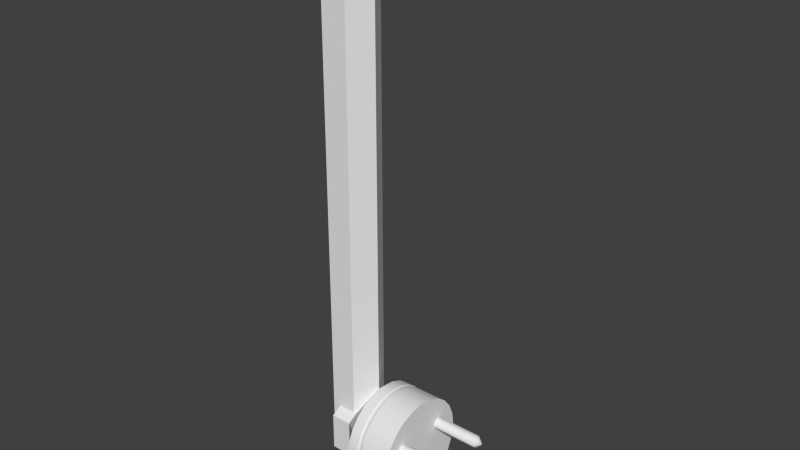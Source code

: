 # Source: LogicCable.blend  (saved by Blender 2.75.0; exported with 4.5.12 LTS)
import bpy
from mathutils import Matrix  # noqa: F401  (used for matrix-valued properties, if any)

bpy.ops.wm.read_factory_settings(use_empty=True)
scene = bpy.context.scene
scene.name = 'Scene'

# ---- collections
col_collection_1 = bpy.data.collections.new('Collection 1'); scene.collection.children.link(col_collection_1)

# ---- world
world_world = bpy.data.worlds.new('World'); scene.world = world_world
world_world.color = (0.05088, 0.05088, 0.05088)
world_world.use_sun_shadow = False
world_world.sun_shadow_jitter_overblur = 0.0
world_world.cycles.sampling_method = 'MANUAL'
world_world.cycles.sample_map_resolution = 256

# ---- meshes
me_circle_003 = bpy.data.meshes.new('Circle.003')
me_circle_003.from_pydata([(0.01, -0.02382, 0.01375), (0.01, -0.02382, -0.01375), (0.01, -2.449e-08, -0.0275), (0.01, 0.02382, -0.01375), (0.01, 0.02382, 0.01375), (0.01, -1.732e-08, 0.0275), (0.06, -0.0866, 0.05), (0.06, -0.07071, 0.07071), (0.06, -0.05, 0.0866), (0.06, -0.02588, 0.09659), (0.06, 2.116e-09, 0.1), (0.06, 0.02588, 0.09659), (0.06, 0.05, 0.0866), (0.06, 0.07071, 0.07071), (0.06, 0.0866, 0.05), (0.06, 0.09659, 0.02588), (0.06, 0.1, 1.49e-08), (0.06, 0.09659, -0.02588), (0.06, 0.0866, -0.05), (0.06, 0.07071, -0.07071), (0.06, 0.05, -0.0866), (0.06, 0.02588, -0.09659), (0.06, 2.116e-09, -0.1), (0.06, -0.02588, -0.09659), (0.06, -0.05, -0.0866), (0.06, -0.07071, -0.07071), (0.06, -0.0866, -0.05), (0.06, -0.09659, -0.02588), (0.06, -0.1, -4.843e-08), (0.06, -0.09659, 0.02588), (-0.01, -0.05187, 0.02995), (-0.01, -0.05187, -0.02995), (-0.01, -5.424e-09, -0.0599), (-0.01, 0.05187, -0.02995), (-0.01, 0.05187, 0.02995), (-0.01, 1.093e-08, 0.0599), (0.03, 6.905e-09, 0.0726), (0.03, 0.06287, 0.0363), (0.03, 0.06287, -0.0363), (0.03, -1.338e-08, -0.0726), (0.03, -0.06287, -0.0363), (0.03, -0.06287, 0.0363), (0.15, -0.0866, 0.05), (0.15, -0.07071, 0.07071), (0.15, -0.05, 0.0866), (0.15, -0.02588, 0.09659), (0.15, -1.147e-08, 0.1), (0.15, 0.02588, 0.09659), (0.15, 0.05, 0.0866), (0.15, 0.07071, 0.07071), (0.15, 0.0866, 0.05), (0.15, 0.09659, 0.02588), (0.15, 0.1, 1.49e-08), (0.15, 0.09659, -0.02588), (0.15, 0.0866, -0.05), (0.15, 0.07071, -0.07071), (0.15, 0.05, -0.0866), (0.15, 0.02588, -0.09659), (0.15, -1.147e-08, -0.1), (0.15, -0.02588, -0.09659), (0.15, -0.05, -0.0866), (0.15, -0.07071, -0.07071), (0.15, -0.0866, -0.05), (0.15, -0.09659, -0.02588), (0.15, -0.1, -4.843e-08), (0.15, -0.09659, 0.02588), (0.08206, 0.02536, 0.09466), (0.08206, 0.049, 0.08487), (0.08206, -0.08487, -0.049), (0.08206, -0.09466, -0.02536), (0.08206, 0.0693, -0.0693), (0.08206, 0.049, -0.08487), (0.08206, 0.0693, 0.0693), (0.08206, -0.098, -4.843e-08), (0.08206, 0.02536, -0.09466), (0.08206, 0.08487, 0.049), (0.08206, -0.09466, 0.02536), (0.08206, -0.08487, 0.049), (0.08206, -0.0693, 0.0693), (0.08206, -1.215e-09, -0.098), (0.08206, 0.09466, 0.02536), (0.08206, -0.049, 0.08487), (0.08206, -0.02536, -0.09466), (0.08206, 0.098, 1.49e-08), (0.08206, -0.02536, 0.09466), (0.08206, -0.049, -0.08487), (0.08206, 0.09466, -0.02536), (0.08206, -1.215e-09, 0.098), (0.08206, -0.0693, -0.0693), (0.08206, 0.08487, -0.049), (0.08794, 0.02536, 0.09466), (0.08794, -0.08487, -0.049), (0.08794, 0.0693, -0.0693), (0.08794, -0.08487, 0.049), (0.09, 0.05, 0.0866), (0.09, -0.09659, -0.02588), (0.09, 0.05, -0.0866), (0.09, 0.07071, 0.07071), (0.09, -0.1, -4.843e-08), (0.09, 0.02588, -0.09659), (0.09, 0.0866, 0.05), (0.09, -0.09659, 0.02588), (0.09, -0.07071, 0.07071), (0.09, -2.414e-09, -0.1), (0.09, 0.09659, 0.02588), (0.09, -0.05, 0.0866), (0.09, -0.02588, -0.09659), (0.09, 0.1, 1.49e-08), (0.09, -0.02588, 0.09659), (0.09, -0.05, -0.0866), (0.09, 0.09659, -0.02588), (0.09, -2.414e-09, 0.1), (0.09, -0.07071, -0.07071), (0.09, 0.0866, -0.05), (0.08, 0.0866, -0.05), (0.08, 0.07071, -0.07071), (0.08, -0.07071, -0.07071), (0.08, -0.0866, -0.05), (0.08, -9.038e-10, 0.1), (0.08, 0.02588, 0.09659), (0.08, 0.09659, -0.02588), (0.08, -0.05, -0.0866), (0.08, -0.02588, 0.09659), (0.08, 0.1, 1.49e-08), (0.08, -0.02588, -0.09659), (0.08, -0.05, 0.0866), (0.08, 0.09659, 0.02588), (0.08, -9.038e-10, -0.1), (0.08, -0.07071, 0.07071), (0.08, -0.09659, 0.02588), (0.08, -0.0866, 0.05), (0.08, 0.0866, 0.05), (0.08, 0.02588, -0.09659), (0.08, -0.1, -4.843e-08), (0.08, 0.07071, 0.07071), (0.08, 0.05, -0.0866), (0.08, -0.09659, -0.02588), (0.08, 0.05, 0.0866), (0.08794, 0.08487, -0.049), (0.09, 0.07071, -0.07071), (0.08794, -0.0693, -0.0693), (0.09, -0.0866, -0.05), (0.08794, -2.103e-09, 0.098), (0.09, 0.02588, 0.09659), (0.08794, 0.09466, -0.02536), (0.08794, -0.049, -0.08487), (0.08794, -0.02536, 0.09466), (0.08794, 0.098, 1.49e-08), (0.08794, -0.02536, -0.09466), (0.08794, -0.049, 0.08487), (0.08794, 0.09466, 0.02536), (0.08794, -2.103e-09, -0.098), (0.08794, -0.0693, 0.0693), (0.08794, -0.09466, 0.02536), (0.09, -0.0866, 0.05), (0.08794, 0.08487, 0.049), (0.08794, 0.02536, -0.09466), (0.08794, -0.098, -4.843e-08), (0.08794, 0.0693, 0.0693), (0.08794, 0.049, -0.08487), (0.08794, -0.09466, -0.02536), (0.08794, 0.049, 0.08487), (0.15, -0.06396, 0.03), (0.15, -0.05796, 0.04039), (0.15, -0.04596, 0.04039), (0.15, -0.03996, 0.03), (0.15, -0.04596, 0.01961), (0.15, -0.05796, 0.01961), (0.24, -0.06396, 0.03), (0.24, -0.05796, 0.04039), (0.24, -0.04596, 0.04039), (0.24, -0.03996, 0.03), (0.24, -0.04596, 0.01961), (0.24, -0.05796, 0.01961), (0.252, -0.05196, 0.03), (0.15, 0.03996, 0.03), (0.15, 0.04596, 0.04039), (0.15, 0.05796, 0.04039), (0.15, 0.06396, 0.03), (0.15, 0.05796, 0.01961), (0.15, 0.04596, 0.01961), (0.24, 0.03996, 0.03), (0.24, 0.04596, 0.04039), (0.24, 0.05796, 0.04039), (0.24, 0.06396, 0.03), (0.24, 0.05796, 0.01961), (0.24, 0.04596, 0.01961), (0.252, 0.05196, 0.03), (0.15, -0.012, -0.06), (0.15, -0.006, -0.04961), (0.15, 0.006, -0.04961), (0.15, 0.012, -0.06), (0.15, 0.006, -0.07039), (0.15, -0.006, -0.07039), (0.24, -0.012, -0.06), (0.24, -0.006, -0.04961), (0.24, 0.006, -0.04961), (0.24, 0.012, -0.06), (0.24, 0.006, -0.07039), (0.24, -0.006, -0.07039), (0.252, -4.178e-08, -0.06), (-0.01, -6.736e-09, -0.0726), (-0.01, -0.06287, -0.0363), (-0.01, 0.06287, 0.0363), (-0.01, 0.06287, -0.0363), (-0.01, -0.06287, 0.0363), (-0.01, 1.355e-08, 0.0726), (0.01, -0.005954, -0.003438), (0.0, -2.002e-08, -3.795e-08), (0.01, 0.005954, -0.003438), (0.01, -1.936e-08, 0.006875)], [], [(34, 4, 5, 35), (2, 3, 33, 32), (1, 2, 32, 31), (0, 1, 31, 30), (34, 33, 3, 4), (30, 35, 5, 0), (40, 41, 205, 202), (36, 37, 203, 206), (37, 38, 204, 203), (38, 39, 201, 204), (39, 40, 202, 201), (41, 36, 206, 205), (11, 12, 13, 14, 37, 36, 10), (7, 8, 9, 10, 36, 41, 6), (27, 28, 29, 6, 41, 40, 26), (23, 24, 25, 26, 40, 39, 22), (15, 16, 17, 18, 38, 37, 14), (19, 20, 21, 22, 39, 38, 18), (94, 143, 47, 48), (95, 141, 62, 63), (96, 139, 55, 56), (97, 94, 48, 49), (98, 95, 63, 64), (99, 96, 56, 57), (100, 97, 49, 50), (101, 98, 64, 65), (102, 154, 42, 43), (103, 99, 57, 58), (104, 100, 50, 51), (154, 101, 65, 42), (105, 102, 43, 44), (106, 103, 58, 59), (107, 104, 51, 52), (108, 105, 44, 45), (109, 106, 59, 60), (110, 107, 52, 53), (111, 108, 45, 46), (112, 109, 60, 61), (113, 110, 53, 54), (143, 111, 46, 47), (141, 112, 61, 62), (139, 113, 54, 55), (19, 18, 114, 115), (26, 25, 116, 117), (11, 10, 118, 119), (18, 17, 120, 114), (25, 24, 121, 116), (10, 9, 122, 118), (17, 16, 123, 120), (24, 23, 124, 121), (9, 8, 125, 122), (16, 15, 126, 123), (23, 22, 127, 124), (8, 7, 128, 125), (6, 29, 129, 130), (15, 14, 131, 126), (22, 21, 132, 127), (7, 6, 130, 128), (29, 28, 133, 129), (14, 13, 134, 131), (21, 20, 135, 132), (28, 27, 136, 133), (13, 12, 137, 134), (20, 19, 115, 135), (27, 26, 117, 136), (12, 11, 119, 137), (70, 89, 138, 92), (68, 88, 140, 91), (66, 87, 142, 90), (89, 86, 144, 138), (88, 85, 145, 140), (87, 84, 146, 142), (86, 83, 147, 144), (85, 82, 148, 145), (84, 81, 149, 146), (83, 80, 150, 147), (82, 79, 151, 148), (81, 78, 152, 149), (77, 76, 153, 93), (80, 75, 155, 150), (79, 74, 156, 151), (78, 77, 93, 152), (76, 73, 157, 153), (75, 72, 158, 155), (74, 71, 159, 156), (73, 69, 160, 157), (72, 67, 161, 158), (71, 70, 92, 159), (69, 68, 91, 160), (67, 66, 90, 161), (89, 70, 115, 114), (88, 68, 117, 116), (87, 66, 119, 118), (86, 89, 114, 120), (85, 88, 116, 121), (84, 87, 118, 122), (83, 86, 120, 123), (82, 85, 121, 124), (81, 84, 122, 125), (80, 83, 123, 126), (79, 82, 124, 127), (78, 81, 125, 128), (76, 77, 130, 129), (75, 80, 126, 131), (74, 79, 127, 132), (77, 78, 128, 130), (73, 76, 129, 133), (72, 75, 131, 134), (71, 74, 132, 135), (69, 73, 133, 136), (67, 72, 134, 137), (70, 71, 135, 115), (68, 69, 136, 117), (66, 67, 137, 119), (92, 138, 113, 139), (91, 140, 112, 141), (90, 142, 111, 143), (138, 144, 110, 113), (140, 145, 109, 112), (142, 146, 108, 111), (144, 147, 107, 110), (145, 148, 106, 109), (146, 149, 105, 108), (147, 150, 104, 107), (148, 151, 103, 106), (149, 152, 102, 105), (93, 153, 101, 154), (150, 155, 100, 104), (151, 156, 99, 103), (152, 93, 154, 102), (153, 157, 98, 101), (155, 158, 97, 100), (156, 159, 96, 99), (157, 160, 95, 98), (158, 161, 94, 97), (159, 92, 139, 96), (160, 91, 141, 95), (161, 90, 143, 94), (43, 42, 65, 64, 63, 62, 61, 60, 59, 58, 57, 56, 55, 54, 53, 52, 51, 50, 49, 48, 47, 46, 45, 44), (162, 167, 173, 168), (166, 165, 171, 172), (164, 163, 169, 170), (167, 166, 172, 173), (165, 164, 170, 171), (163, 162, 168, 169), (171, 174, 172), (172, 174, 173), (173, 174, 168), (168, 174, 169), (170, 174, 171), (169, 174, 170), (175, 180, 186, 181), (179, 178, 184, 185), (177, 176, 182, 183), (180, 179, 185, 186), (178, 177, 183, 184), (176, 175, 181, 182), (184, 187, 185), (185, 187, 186), (186, 187, 181), (181, 187, 182), (183, 187, 184), (182, 187, 183), (188, 193, 199, 194), (192, 191, 197, 198), (190, 189, 195, 196), (193, 192, 198, 199), (191, 190, 196, 197), (189, 188, 194, 195), (197, 200, 198), (198, 200, 199), (199, 200, 194), (194, 200, 195), (196, 200, 197), (195, 200, 196), (31, 32, 201, 202), (33, 34, 203, 204), (35, 30, 205, 206), (34, 35, 206, 203), (32, 33, 204, 201), (30, 31, 202, 205), (0, 5, 4, 3, 2, 1), (209, 210, 207), (210, 209, 208), (207, 210, 208), (209, 207, 208)])
me_circle_003.polygons.foreach_set('use_smooth', [1, 1, 1, 1, 1, 1, 1, 1, 1, 1, 1, 1, 1, 1, 1, 1, 1, 1, 1, 1, 1, 1, 1, 1, 1, 1, 1, 1, 1, 1, 1, 1, 1, 1, 1, 1, 1, 1, 1, 1, 1, 1, 1, 1, 1, 1, 1, 1, 1, 1, 1, 1, 1, 1, 1, 1, 1, 1, 1, 1, 1, 1, 1, 1, 1, 1, 1, 1, 1, 1, 1, 1, 1, 1, 1, 1, 1, 1, 1, 1, 1, 1, 1, 1, 1, 1, 1, 1, 1, 1, 1, 1, 1, 1, 1, 1, 1, 1, 1, 1, 1, 1, 1, 1, 1, 1, 1, 1, 1, 1, 1, 1, 1, 1, 1, 1, 1, 1, 1, 1, 1, 1, 1, 1, 1, 1, 1, 1, 1, 1, 1, 1, 1, 1, 1, 1, 1, 1, 1, 1, 1, 1, 1, 1, 1, 1, 1, 1, 1, 1, 1, 1, 1, 1, 1, 1, 1, 1, 1, 1, 1, 1, 1, 1, 1, 1, 1, 1, 1, 1, 1, 1, 1, 1, 1, 1, 1, 1, 1, 1, 1, 1, 0, 0, 0, 0])
_k = set([(6, 7), (6, 29), (6, 41), (7, 8), (8, 9), (9, 10), (10, 11), (10, 36), (11, 12), (12, 13), (13, 14), (14, 15), (14, 37), (15, 16), (16, 17), (17, 18), (18, 19), (18, 38), (19, 20), (20, 21), (21, 22), (22, 23), (22, 39), (23, 24), (24, 25), (25, 26), (26, 27), (26, 40), (27, 28), (28, 29), (30, 31), (30, 35), (31, 32), (32, 33), (33, 34), (34, 35), (36, 37), (36, 41), (36, 206), (37, 38), (37, 203), (38, 39), (38, 204), (39, 40), (39, 201), (40, 41), (40, 202), (41, 205), (42, 43), (42, 65), (43, 44), (44, 45), (45, 46), (46, 47), (47, 48), (48, 49), (49, 50), (50, 51), (51, 52), (52, 53), (53, 54), (54, 55), (55, 56), (56, 57), (57, 58), (58, 59), (59, 60), (60, 61), (61, 62), (62, 63), (63, 64), (64, 65), (94, 97), (94, 143), (95, 98), (95, 141), (96, 99), (96, 139), (97, 100), (98, 101), (99, 103), (100, 104), (101, 154), (102, 105), (102, 154), (103, 106), (104, 107), (105, 108), (106, 109), (107, 110), (108, 111), (109, 112), (110, 113), (111, 143), (112, 141), (113, 139), (114, 115), (114, 120), (115, 135), (116, 117), (116, 121), (117, 136), (118, 119), (118, 122), (119, 137), (120, 123), (121, 124), (122, 125), (123, 126), (124, 127), (125, 128), (126, 131), (127, 132), (128, 130), (129, 130), (129, 133), (131, 134), (132, 135), (133, 136), (134, 137), (201, 202), (201, 204), (202, 205), (203, 204), (203, 206), (205, 206)])
me_circle_003.attributes.new('sharp_edge', 'BOOLEAN', 'EDGE').data.foreach_set('value', [ (min(e.vertices), max(e.vertices)) in _k for e in me_circle_003.edges])
_uv = me_circle_003.uv_layers.new(name='UVMap')
_uv.uv.foreach_set('vector', [0.0, 0.0, 0.0, 0.0, 0.0, 0.0, 0.0, 0.0, 0.0, 0.0, 0.0, 0.0, 0.0, 0.0, 0.0, 0.0, 0.0, 0.0, 0.0, 0.0, 0.0, 0.0, 0.0, 0.0, 0.0, 0.0, 0.0, 0.0, 0.0, 0.0, 0.0, 0.0, 0.0, 0.0, 0.0, 0.0, 0.0, 0.0, 0.0, 0.0, 0.0, 0.0, 0.0, 0.0, 0.0, 0.0, 0.0, 0.0, 0.0, 0.0, 0.0, 0.0, 0.0, 0.0, 0.0, 0.0, 0.0, 0.0, 0.0, 0.0, 0.0, 0.0, 0.0, 0.0, 0.0, 0.0, 0.0, 0.0, 0.0, 0.0, 0.0, 0.0, 0.0, 0.0, 0.0, 0.0, 0.0, 0.0, 0.0, 0.0, 0.0, 0.0, 0.0, 0.0, 0.0, 0.0, 0.0, 0.0, 0.0, 0.0, 0.0, 0.0, 0.0, 0.0, 0.0, 0.0, 0.0, 0.0, 0.0, 0.0, 0.0, 0.0, 0.0, 0.0, 0.0, 0.0, 0.0, 0.0, 0.0, 0.0, 0.0, 0.0, 0.0, 0.0, 0.0, 0.0, 0.0, 0.0, 0.0, 0.0, 0.0, 0.0, 0.0, 0.0, 0.0, 0.0, 0.0, 0.0, 0.0, 0.0, 0.0, 0.0, 0.0, 0.0, 0.0, 0.0, 0.0, 0.0, 0.0, 0.0, 0.0, 0.0, 0.0, 0.0, 0.0, 0.0, 0.0, 0.0, 0.0, 0.0, 0.0, 0.0, 0.0, 0.0, 0.0, 0.0, 0.0, 0.0, 0.0, 0.0, 0.0, 0.0, 0.0, 0.0, 0.0, 0.0, 0.0, 0.0, 0.0, 0.0, 0.0, 0.0, 0.0, 0.0, 0.0, 0.0, 0.0, 0.0, 0.0, 0.0, 0.0, 0.0, 0.0, 0.0, 0.0, 0.0, 0.0, 0.0, 0.0, 0.0, 0.0, 0.0, 0.0, 0.0, 0.0, 0.0, 0.0, 0.0, 0.0, 0.0, 0.0, 0.0, 0.0, 0.0, 0.0, 0.0, 0.0, 0.0, 0.0, 0.0, 0.0, 0.0, 0.0, 0.0, 0.0, 0.0, 0.0, 0.0, 0.0, 0.0, 0.0, 0.0, 0.0, 0.0, 0.0, 0.0, 0.0, 0.0, 0.0, 0.0, 0.0, 0.0, 0.0, 0.0, 0.0, 0.0, 0.0, 0.0, 0.0, 0.0, 0.0, 0.0, 0.0, 0.0, 0.0, 0.0, 0.0, 0.0, 0.0, 0.0, 0.0, 0.0, 0.0, 0.0, 0.0, 0.0, 0.0, 0.0, 0.0, 0.0, 0.0, 0.0, 0.0, 0.0, 0.0, 0.0, 0.0, 0.0, 0.0, 0.0, 0.0, 0.0, 0.0, 0.0, 0.0, 0.0, 0.0, 0.0, 0.0, 0.0, 0.0, 0.0, 0.0, 0.0, 0.0, 0.0, 0.0, 0.0, 0.0, 0.0, 0.0, 0.0, 0.0, 0.0, 0.0, 0.0, 0.0, 0.0, 0.0, 0.0, 0.0, 0.0, 0.0, 0.0, 0.0, 0.0, 0.0, 0.0, 0.0, 0.0, 0.0, 0.0, 0.0, 0.0, 0.0, 0.0, 0.0, 0.0, 0.0, 0.0, 0.0, 0.0, 0.0, 0.0, 0.0, 0.0, 0.0, 0.0, 0.0, 0.0, 0.0, 0.0, 0.0, 0.0, 0.0, 0.0, 0.0, 0.0, 0.0, 0.0, 0.0, 0.0, 0.0, 0.0, 0.0, 0.0, 0.0, 0.0, 0.0, 0.0, 0.0, 0.0, 0.0, 0.0, 0.0, 0.0, 0.0, 0.0, 0.0, 0.0, 0.0, 0.0, 0.0, 0.0, 0.0, 0.0, 0.0, 0.0, 0.0, 0.0, 0.0, 0.0, 0.0, 0.0, 0.0, 0.0, 0.0, 0.0, 0.0, 0.0, 0.0, 0.0, 0.0, 0.0, 0.0, 0.0, 0.0, 0.0, 0.0, 0.0, 0.0, 0.0, 0.0, 0.0, 0.0, 0.0, 0.0, 0.0, 0.0, 0.0, 0.0, 0.0, 0.0, 0.0, 0.0, 0.0, 0.0, 0.0, 0.0, 0.0, 0.0, 0.0, 0.0, 0.0, 0.0, 0.0, 0.0, 0.0, 0.0, 0.0, 0.0, 0.0, 0.0, 0.0, 0.0, 0.0, 0.0, 0.0, 0.0, 0.0, 0.0, 0.0, 0.0, 0.0, 0.0, 0.0, 0.0, 0.0, 0.0, 0.0, 0.0, 0.0, 0.0, 0.0, 0.0, 0.0, 0.0, 0.0, 0.0, 0.0, 0.0, 0.0, 0.0, 0.0, 0.0, 0.0, 0.0, 0.0, 0.0, 0.0, 0.0, 0.0, 0.0, 0.0, 0.0, 0.0, 0.0, 0.0, 0.0, 0.0, 0.0, 0.0, 0.0, 0.0, 0.0, 0.0, 0.0, 0.0, 0.0, 0.0, 0.0, 0.0, 0.0, 0.0, 0.0, 0.0, 0.0, 0.0, 0.0, 0.0, 0.0, 0.0, 0.0, 0.0, 0.0, 0.0, 0.0, 0.0, 0.0, 0.0, 0.0, 0.0, 0.0, 0.0, 0.0, 0.0, 0.0, 0.0, 0.0, 0.0, 0.0, 0.0, 0.0, 0.0, 0.0, 0.0, 0.0, 0.0, 0.0, 0.0, 0.0, 0.0, 0.0, 0.0, 0.0, 0.0, 0.0, 0.0, 0.0, 0.0, 0.0, 0.0, 0.0, 0.0, 0.0, 0.0, 0.0, 0.0, 0.0, 0.0, 0.0, 0.0, 0.0, 0.0, 0.0, 0.0, 0.0, 0.0, 0.0, 0.0, 0.0, 0.0, 0.0, 0.0, 0.0, 0.0, 0.0, 0.0, 0.0, 0.0, 0.0, 0.0, 0.0, 0.0, 0.0, 0.0, 0.0, 0.0, 0.0, 0.0, 0.0, 0.0, 0.0, 0.0, 0.0, 0.0, 0.0, 0.0, 0.0, 0.0, 0.0, 0.0, 0.0, 0.0, 0.0, 0.0, 0.0, 0.0, 0.0, 0.0, 0.0, 0.0, 0.0, 0.0, 0.0, 0.0, 0.0, 0.0, 0.0, 0.0, 0.0, 0.0, 0.0, 0.0, 0.0, 0.0, 0.0, 0.0, 0.0, 0.0, 0.0, 0.0, 0.0, 0.0, 0.0, 0.0, 0.0, 0.0, 0.0, 0.0, 0.0, 0.0, 0.0, 0.0, 0.0, 0.0, 0.0, 0.0, 0.0, 0.0, 0.0, 0.0, 0.0, 0.0, 0.0, 0.0, 0.0, 0.0, 0.0, 0.0, 0.0, 0.0, 0.0, 0.0, 0.0, 0.0, 0.0, 0.0, 0.0, 0.0, 0.0, 0.0, 0.0, 0.0, 0.0, 0.0, 0.0, 0.0, 0.0, 0.0, 0.0, 0.0, 0.0, 0.0, 0.0, 0.0, 0.0, 0.0, 0.0, 0.0, 0.0, 0.0, 0.0, 0.0, 0.0, 0.0, 0.0, 0.0, 0.0, 0.0, 0.0, 0.0, 0.0, 0.0, 0.0, 0.0, 0.0, 0.0, 0.0, 0.0, 0.0, 0.0, 0.0, 0.0, 0.0, 0.0, 0.0, 0.0, 0.0, 0.0, 0.0, 0.0, 0.0, 0.0, 0.0, 0.0, 0.0, 0.0, 0.0, 0.0, 0.0, 0.0, 0.0, 0.0, 0.0, 0.0, 0.0, 0.0, 0.0, 0.0, 0.0, 0.0, 0.0, 0.0, 0.0, 0.0, 0.0, 0.0, 0.0, 0.0, 0.0, 0.0, 0.0, 0.0, 0.0, 0.0, 0.0, 0.0, 0.0, 0.0, 0.0, 0.0, 0.0, 0.0, 0.0, 0.0, 0.0, 0.0, 0.0, 0.0, 0.0, 0.0, 0.0, 0.0, 0.0, 0.0, 0.0, 0.0, 0.0, 0.0, 0.0, 0.0, 0.0, 0.0, 0.0, 0.0, 0.0, 0.0, 0.0, 0.0, 0.0, 0.0, 0.0, 0.0, 0.0, 0.0, 0.0, 0.0, 0.0, 0.0, 0.0, 0.0, 0.0, 0.0, 0.0, 0.0, 0.0, 0.0, 0.0, 0.0, 0.0, 0.0, 0.0, 0.0, 0.0, 0.0, 0.0, 0.0, 0.0, 0.0, 0.0, 0.0, 0.0, 0.0, 0.0, 0.0, 0.0, 0.0, 0.0, 0.0, 0.0, 0.0, 0.0, 0.0, 0.0, 0.0, 0.0, 0.0, 0.0, 0.0, 0.0, 0.0, 0.0, 0.0, 0.0, 0.0, 0.0, 0.0, 0.0, 0.0, 0.0, 0.0, 0.0, 0.0, 0.0, 0.0, 0.0, 0.0, 0.0, 0.0, 0.0, 0.0, 0.0, 0.0, 0.0, 0.0, 0.0, 0.0, 0.0, 0.0, 0.0, 0.0, 0.0, 0.0, 0.0, 0.0, 0.0, 0.0, 0.0, 0.0, 0.0, 0.0, 0.0, 0.0, 0.0, 0.0, 0.0, 0.0, 0.0, 0.0, 0.0, 0.0, 0.0, 0.0, 0.0, 0.0, 0.0, 0.0, 0.0, 0.0, 0.0, 0.0, 0.0, 0.0, 0.0, 0.0, 0.0, 0.0, 0.0, 0.0, 0.0, 0.0, 0.0, 0.0, 0.0, 0.0, 0.0, 0.0, 0.0, 0.0, 0.0, 0.0, 0.0, 0.0, 0.0, 0.0, 0.0, 0.0, 0.0, 0.0, 0.0, 0.0, 0.0, 0.0, 0.0, 0.0, 0.0, 0.0, 0.0, 0.0, 0.0, 0.0, 0.0, 0.0, 0.0, 0.0, 0.0, 0.0, 0.0, 0.0, 0.0, 0.0, 0.0, 0.0, 0.0, 0.0, 0.0, 0.0, 0.0, 0.0, 0.0, 0.0, 0.0, 0.0, 0.0, 0.0, 0.0, 0.0, 0.0, 0.0, 0.0, 0.0, 0.0, 0.0, 0.0, 0.0, 0.0, 0.0, 0.0, 0.0, 0.0, 0.0, 0.0, 0.0, 0.0, 0.0, 0.0, 0.0, 0.0, 0.0, 0.0, 0.0, 0.0, 0.0, 0.0, 0.0, 0.0, 0.0, 0.0, 0.0, 0.0, 0.0, 0.0, 0.0, 0.0, 0.0, 0.0, 0.0, 0.0, 0.0, 0.0, 0.0, 0.0, 0.0, 0.0, 0.0, 0.0, 0.0, 0.0, 0.0, 0.0, 0.0, 0.0, 0.0, 0.0, 0.0, 0.0, 0.0, 0.0, 0.0, 0.0, 0.0, 0.0, 0.0, 0.0, 0.0, 0.0, 0.0, 0.0, 0.0, 0.0, 0.0, 0.0, 0.0, 0.0, 0.0, 0.0, 0.0, 0.0, 0.0, 0.0, 0.0, 0.0, 0.0, 0.0, 0.0, 0.0, 0.0, 0.0, 0.0, 0.0, 0.0, 0.0, 0.0, 0.0, 0.0, 0.0, 0.0, 0.0, 0.0, 0.0, 0.0, 0.0, 0.0, 0.0, 0.0, 0.0, 0.0, 0.0, 0.0, 0.0, 0.0, 0.0, 0.0, 0.0, 0.0, 0.0, 0.0, 0.0, 0.0, 0.0, 0.0, 0.0, 0.0, 0.0, 0.0, 0.0, 0.0, 0.0, 0.0, 0.0, 0.0, 0.0, 0.0, 0.0, 0.0, 0.0, 0.0, 0.0, 0.0, 0.0, 0.0, 0.0, 0.0, 0.0, 0.0, 0.0, 0.0, 0.0, 0.0, 0.0, 0.0, 0.0, 0.0, 0.0, 0.0, 0.0, 0.0, 0.0, 0.0, 0.0, 0.0, 0.0, 0.0, 0.0, 0.0, 0.0, 0.0, 0.0, 0.0, 0.0, 0.0, 0.0, 0.0, 0.0, 0.0, 0.0, 0.0, 0.0, 0.0, 0.0, 0.0, 0.0, 0.0, 0.0, 0.0, 0.0, 0.0, 0.0, 0.0, 0.0, 0.0, 0.0, 0.0, 0.0, 0.0, 0.0, 0.0, 0.0, 0.0, 0.0, 0.0, 0.0, 0.0, 0.0, 0.0, 0.0, 0.0, 0.0, 0.0, 0.0, 0.0, 0.0, 0.0, 0.0, 0.0, 0.0, 0.0, 0.0, 0.0, 0.0, 0.0, 0.0, 0.0, 0.0, 0.0, 0.0, 0.0, 0.0, 0.0, 0.0, 0.0, 0.0, 0.0, 0.0, 0.0, 0.0, 0.0, 0.0, 0.0, 0.0, 0.0, 0.0, 0.0, 0.0, 0.0, 0.0, 0.0, 0.0, 0.0, 0.0, 0.0, 0.0, 0.0, 0.0, 0.0, 0.0, 0.0, 0.0, 0.0, 0.0, 0.0, 0.0, 0.0, 0.0, 0.0, 0.0, 0.0, 0.0, 0.0, 0.0, 0.0, 0.0, 0.0, 0.0, 0.0, 0.0, 0.0, 0.0, 0.0, 0.0, 0.0, 0.0, 0.0, 0.0, 0.0, 0.0, 0.0, 0.0, 0.0, 0.0, 0.0, 0.0, 0.0, 0.0, 0.0, 0.0, 0.0, 0.0, 0.0, 0.0, 0.0, 0.0, 0.0, 0.0, 0.0, 0.0, 0.0, 0.0, 0.0, 0.0, 0.0, 0.0, 0.0, 0.0, 0.0, 0.0, 0.0, 0.0, 0.0, 0.0, 0.0, 0.0, 0.0, 0.0, 0.0, 0.0, 0.0, 0.0, 0.0, 0.0, 0.0, 0.0, 0.0, 0.0, 0.0, 0.0, 0.0, 0.0, 0.0, 0.0, 0.0, 0.0, 0.0, 0.0, 0.0, 0.0, 0.0, 0.0, 0.0, 0.0, 0.0, 0.0, 0.0, 0.0, 0.0, 0.0, 0.0, 0.0, 0.0, 0.0, 0.0, 0.0, 0.0, 0.0, 0.0, 0.0, 0.0, 0.0, 0.0, 0.0, 0.0, 0.0, 0.0, 0.0, 0.0, 0.0, 0.0, 0.0, 0.0, 0.0, 0.0, 0.0, 0.0, 0.0, 0.0, 0.0, 0.0, 0.0, 0.0, 0.0, 0.0, 0.0, 0.0, 0.0, 0.0, 0.0, 0.0, 0.0, 0.0, 0.0, 0.0, 0.0, 0.0, 0.0, 0.0, 0.0, 0.0, 0.0, 0.0, 0.0, 0.0, 0.0, 0.0, 0.0, 0.0, 0.0, 0.0, 0.0, 0.0, 0.0, 0.0, 0.0, 0.0, 0.0, 0.0, 0.0, 0.0, 0.0, 0.0, 0.0, 0.0, 0.0, 0.0, 0.0, 0.0, 0.0, 0.0, 0.0, 0.0, 0.0, 0.0, 0.0, 0.0, 0.0, 0.0, 0.0, 0.0, 0.0, 0.0, 0.0, 0.0, 0.0, 0.0, 0.0, 0.0, 0.0, 0.0, 0.0, 0.0, 0.0, 0.0, 0.0, 0.0, 0.0, 0.0, 0.0, 0.0, 0.0, 0.0, 0.0, 0.0, 0.0, 0.0, 0.0, 0.0, 0.0, 0.0, 0.0, 0.0, 0.0, 0.0, 0.0, 0.0, 0.0, 0.0, 0.0, 0.0, 0.0, 0.0, 0.0, 0.0, 0.0, 0.0, 0.0, 0.0, 0.0, 0.0, 0.0, 0.0, 0.0, 0.0, 0.0, 0.0, 0.0, 0.0, 0.0, 0.0, 0.0, 0.0, 0.0, 0.0, 0.0, 0.0, 0.0, 0.0, 0.0, 0.0, 0.0, 0.0, 0.0, 0.0, 0.0, 0.0, 0.0, 0.0, 0.0, 0.0, 0.0, 0.0, 0.0, 0.0, 0.0, 0.0, 0.0, 0.0, 0.0, 0.0, 0.0, 0.0, 0.0, 0.0, 0.0, 0.0, 0.0, 0.0, 0.0, 0.0, 0.0, 0.0, 0.0, 0.0, 0.0, 0.0, 0.0, 0.0, 0.0, 0.0, 0.0, 0.0, 0.0, 0.0, 0.0, 0.0, 0.0, 0.0, 0.0, 0.0, 0.0, 0.0, 0.0, 0.0, 0.0, 0.0])
me_circle_003.use_remesh_preserve_volume = False
me_circle_003.use_remesh_preserve_attributes = False
me_circle_003.use_mirror_vertex_groups = False
me_circle_003.update()
me_cylinder = bpy.data.meshes.new('Cylinder')
me_cylinder.from_pydata([(-0.025, 0.0433, 1.222e-08), (-0.025, 0.0433, 1.0), (0.025, 0.0433, -1.222e-08), (0.025, 0.0433, 1.0), (0.05, 2.608e-08, -2.444e-08), (0.05, -1.863e-08, 1.0), (0.025, -0.0433, -1.222e-08), (0.025, -0.0433, 1.0), (-0.025, -0.0433, 1.222e-08), (-0.025, -0.0433, 1.0), (-0.05, 1.304e-08, 2.444e-08), (-0.05, -3.166e-08, 1.0)], [], [(0, 1, 3, 2), (2, 3, 5, 4), (4, 5, 7, 6), (6, 7, 9, 8), (10, 11, 1, 0), (8, 9, 11, 10), (3, 1, 11, 9, 7, 5), (0, 2, 4, 6, 8, 10)])
_uv = me_cylinder.uv_layers.new(name='UVMap')
_uv.uv.foreach_set('vector', [0.0, 3.576e-07, 1.0, 0.0, 1.0, 0.1667, -5.96e-08, 0.1667, -5.96e-08, 0.1667, 1.0, 0.1667, 1.0, 0.3333, -5.96e-08, 0.3333, -5.96e-08, 0.3333, 1.0, 0.3333, 1.0, 0.5, -5.96e-08, 0.5, -5.96e-08, 0.5, 1.0, 0.5, 1.0, 0.6667, -5.96e-08, 0.6667, -1.192e-07, 0.8333, 1.0, 0.8333, 1.0, 1.0, -1.192e-07, 1.0, -5.96e-08, 0.6667, 1.0, 0.6667, 1.0, 0.8333, -1.192e-07, 0.8333, 0.7461, 0.987, 0.7461, 0.987, 0.7461, 0.987, 0.7461, 0.987, 0.7461, 0.987, 0.7461, 0.987, 0.207, 0.9818, 0.207, 0.9818, 0.207, 0.9818, 0.207, 0.9818, 0.207, 0.9818, 0.207, 0.9818])
me_cylinder.use_remesh_preserve_volume = False
me_cylinder.use_remesh_preserve_attributes = False
me_cylinder.use_mirror_vertex_groups = False
me_cylinder.update()

# ---- objects
ob_logiccableplug = bpy.data.objects.new('LogicCablePlug', me_circle_003)
ob_logiccable = bpy.data.objects.new('LogicCable', me_cylinder)

# ---- transforms, parenting, visibility, modifiers, constraints
ob_logiccableplug.location = (0.0, 0.0, 0.0)
ob_logiccableplug.lineart.crease_threshold = 0.0
_m = ob_logiccableplug.modifiers.new('EdgeSplit', 'EDGE_SPLIT')
_m.use_edge_angle = False
ob_logiccable.location = (0.0, 0.0, 0.0)
ob_logiccable.lineart.crease_threshold = 0.0

# ---- collection membership
col_collection_1.objects.link(ob_logiccableplug)
col_collection_1.objects.link(ob_logiccable)

# ---- scene / render settings (as saved in the file)
scene.frame_start = 1; scene.frame_end = 250; scene.frame_set(1)
scene.render.engine = 'BLENDER_EEVEE_NEXT'
scene.render.resolution_percentage = 50
scene.render.dither_intensity = 0.0
scene.cycles.use_denoising = False
scene.cycles.samples = 10
scene.cycles.sampling_pattern = 'TABULATED_SOBOL'
scene.cycles.light_sampling_threshold = 0.0
scene.cycles.use_adaptive_sampling = False
scene.cycles.use_light_tree = False
scene.cycles.blur_glossy = 0.0
scene.cycles.pixel_filter_type = 'GAUSSIAN'
scene.cycles.sample_clamp_indirect = 0.0
scene.view_settings.view_transform = 'Standard'
bpy.context.view_layer.update()

# ---- added for rendering (the .blend has no active camera and no usable light): camera, sun
cam_auto = bpy.data.cameras.new('AutoCamera')
cam_auto.lens = 50.0
cam_auto.sensor_width = 36.0
cam_auto.clip_end = 1000.0
ob_auto_camera = bpy.data.objects.new('AutoCamera', cam_auto)
scene.collection.objects.link(ob_auto_camera)
ob_auto_camera.location = (1.17251, -1.28581, 1.3072)
ob_auto_camera.rotation_euler = (1.09748, -7.21219e-08, 0.694738)
scene.camera = ob_auto_camera
light_auto_sun = bpy.data.lights.new('AutoSun', 'SUN')
light_auto_sun.energy = 3.0
light_auto_sun.angle = 0.0523599
ob_auto_sun = bpy.data.objects.new('AutoSun', light_auto_sun)
scene.collection.objects.link(ob_auto_sun)
ob_auto_sun.rotation_euler = (0.872665, 0.174533, 0.523599)
bpy.context.view_layer.update()
